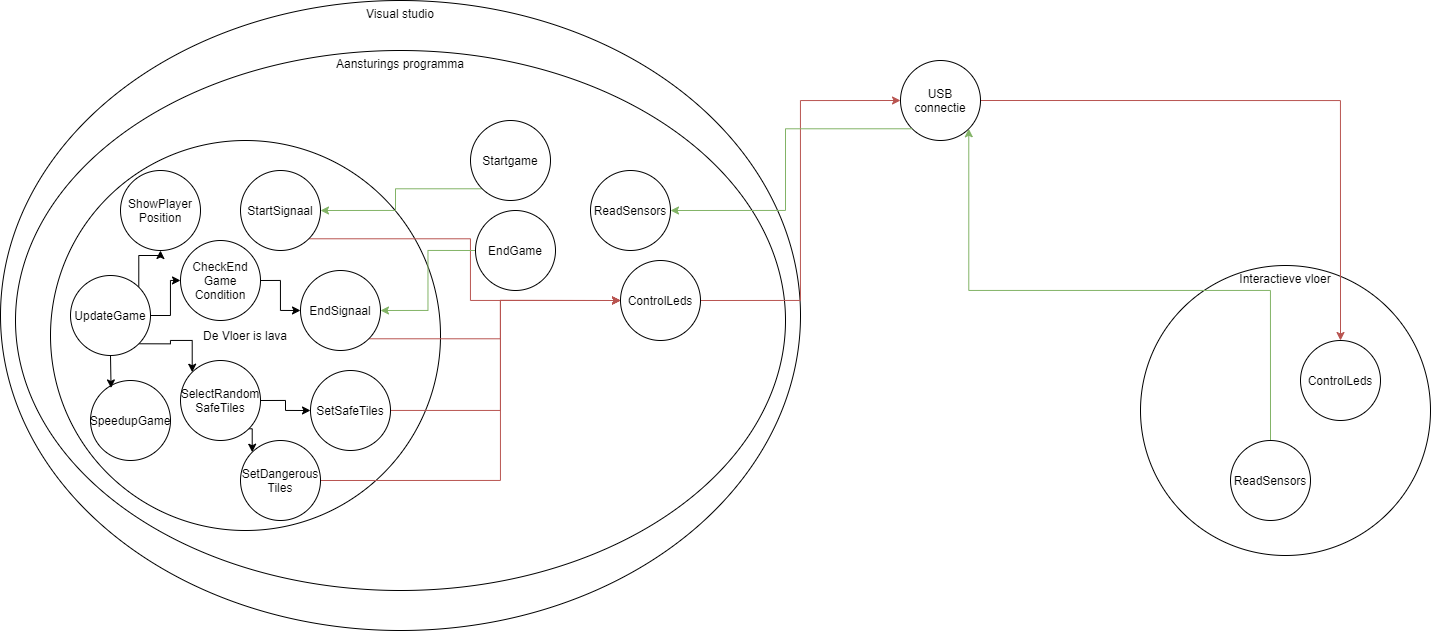

The diagram above was exported from draw.io. Its source (the exported page's mxGraphModel, read from the mxfile embedded in the PNG):
<mxGraphModel dx="2523" dy="839" grid="1" gridSize="10" guides="1" tooltips="1" connect="1" arrows="1" fold="1" page="1" pageScale="1" pageWidth="850" pageHeight="1100" math="0" shadow="0">
  <root>
    <mxCell id="0" />
    <mxCell id="1" parent="0" />
    <mxCell id="3kt1WEmitfQ2fx1wcErO-4" value="Interactieve vloer" style="ellipse;whiteSpace=wrap;html=1;aspect=fixed;verticalAlign=top;" vertex="1" parent="1">
      <mxGeometry x="1050" y="475" width="290" height="290" as="geometry" />
    </mxCell>
    <mxCell id="3kt1WEmitfQ2fx1wcErO-5" value="ControlLeds" style="ellipse;whiteSpace=wrap;html=1;aspect=fixed;" vertex="1" parent="1">
      <mxGeometry x="1210" y="550" width="80" height="80" as="geometry" />
    </mxCell>
    <mxCell id="3kt1WEmitfQ2fx1wcErO-29" style="edgeStyle=orthogonalEdgeStyle;rounded=0;orthogonalLoop=1;jettySize=auto;html=1;exitX=0.5;exitY=0;exitDx=0;exitDy=0;entryX=1;entryY=1;entryDx=0;entryDy=0;fillColor=#d5e8d4;strokeColor=#82b366;" edge="1" parent="1" source="3kt1WEmitfQ2fx1wcErO-6" target="3kt1WEmitfQ2fx1wcErO-7">
      <mxGeometry relative="1" as="geometry" />
    </mxCell>
    <mxCell id="3kt1WEmitfQ2fx1wcErO-6" value="ReadSensors" style="ellipse;whiteSpace=wrap;html=1;aspect=fixed;" vertex="1" parent="1">
      <mxGeometry x="1140" y="650" width="80" height="80" as="geometry" />
    </mxCell>
    <mxCell id="3kt1WEmitfQ2fx1wcErO-28" style="edgeStyle=orthogonalEdgeStyle;rounded=0;orthogonalLoop=1;jettySize=auto;html=1;exitX=1;exitY=0.5;exitDx=0;exitDy=0;entryX=0.5;entryY=0;entryDx=0;entryDy=0;fillColor=#f8cecc;strokeColor=#b85450;" edge="1" parent="1" source="3kt1WEmitfQ2fx1wcErO-7" target="3kt1WEmitfQ2fx1wcErO-5">
      <mxGeometry relative="1" as="geometry" />
    </mxCell>
    <mxCell id="3kt1WEmitfQ2fx1wcErO-7" value="USB connectie" style="ellipse;whiteSpace=wrap;html=1;aspect=fixed;" vertex="1" parent="1">
      <mxGeometry x="810" y="270" width="80" height="80" as="geometry" />
    </mxCell>
    <mxCell id="3kt1WEmitfQ2fx1wcErO-8" value="Visual studio" style="ellipse;whiteSpace=wrap;html=1;align=center;verticalAlign=top;" vertex="1" parent="1">
      <mxGeometry x="-90" y="210" width="800" height="630" as="geometry" />
    </mxCell>
    <mxCell id="3kt1WEmitfQ2fx1wcErO-9" value="Aansturings programma" style="ellipse;whiteSpace=wrap;html=1;align=center;verticalAlign=top;" vertex="1" parent="1">
      <mxGeometry x="-75" y="260" width="770" height="540" as="geometry" />
    </mxCell>
    <mxCell id="3kt1WEmitfQ2fx1wcErO-3" value="De Vloer is lava" style="ellipse;whiteSpace=wrap;html=1;aspect=fixed;verticalAlign=middle;" vertex="1" parent="1">
      <mxGeometry x="-40" y="350" width="390" height="390" as="geometry" />
    </mxCell>
    <mxCell id="3kt1WEmitfQ2fx1wcErO-37" style="edgeStyle=orthogonalEdgeStyle;rounded=0;orthogonalLoop=1;jettySize=auto;html=1;exitX=1;exitY=1;exitDx=0;exitDy=0;entryX=0;entryY=0.5;entryDx=0;entryDy=0;fillColor=#f8cecc;strokeColor=#b85450;" edge="1" parent="1" source="3kt1WEmitfQ2fx1wcErO-11" target="3kt1WEmitfQ2fx1wcErO-22">
      <mxGeometry relative="1" as="geometry" />
    </mxCell>
    <mxCell id="3kt1WEmitfQ2fx1wcErO-11" value="StartSignaal" style="ellipse;whiteSpace=wrap;html=1;aspect=fixed;align=center;" vertex="1" parent="1">
      <mxGeometry x="150" y="380" width="80" height="80" as="geometry" />
    </mxCell>
    <mxCell id="3kt1WEmitfQ2fx1wcErO-36" style="edgeStyle=orthogonalEdgeStyle;rounded=0;orthogonalLoop=1;jettySize=auto;html=1;exitX=1;exitY=1;exitDx=0;exitDy=0;entryX=0;entryY=0.5;entryDx=0;entryDy=0;fillColor=#f8cecc;strokeColor=#b85450;" edge="1" parent="1" source="3kt1WEmitfQ2fx1wcErO-12" target="3kt1WEmitfQ2fx1wcErO-22">
      <mxGeometry relative="1" as="geometry">
        <Array as="points">
          <mxPoint x="410" y="548" />
          <mxPoint x="410" y="510" />
        </Array>
      </mxGeometry>
    </mxCell>
    <mxCell id="3kt1WEmitfQ2fx1wcErO-12" value="EndSignaal" style="ellipse;whiteSpace=wrap;html=1;aspect=fixed;align=center;" vertex="1" parent="1">
      <mxGeometry x="210" y="480" width="80" height="80" as="geometry" />
    </mxCell>
    <mxCell id="3kt1WEmitfQ2fx1wcErO-13" value="SpeedupGame" style="ellipse;whiteSpace=wrap;html=1;aspect=fixed;align=center;" vertex="1" parent="1">
      <mxGeometry y="590" width="80" height="80" as="geometry" />
    </mxCell>
    <mxCell id="3kt1WEmitfQ2fx1wcErO-14" value="ShowPlayer Position" style="ellipse;whiteSpace=wrap;html=1;aspect=fixed;align=center;" vertex="1" parent="1">
      <mxGeometry x="30" y="380" width="80" height="80" as="geometry" />
    </mxCell>
    <mxCell id="3kt1WEmitfQ2fx1wcErO-25" style="edgeStyle=orthogonalEdgeStyle;rounded=0;orthogonalLoop=1;jettySize=auto;html=1;entryX=0;entryY=0.5;entryDx=0;entryDy=0;fillColor=#f8cecc;strokeColor=#b85450;" edge="1" parent="1" source="3kt1WEmitfQ2fx1wcErO-15" target="3kt1WEmitfQ2fx1wcErO-22">
      <mxGeometry relative="1" as="geometry">
        <Array as="points">
          <mxPoint x="410" y="620" />
          <mxPoint x="410" y="510" />
        </Array>
      </mxGeometry>
    </mxCell>
    <mxCell id="3kt1WEmitfQ2fx1wcErO-15" value="SetSafeTiles" style="ellipse;whiteSpace=wrap;html=1;aspect=fixed;align=center;" vertex="1" parent="1">
      <mxGeometry x="220" y="580" width="80" height="80" as="geometry" />
    </mxCell>
    <mxCell id="3kt1WEmitfQ2fx1wcErO-38" style="edgeStyle=orthogonalEdgeStyle;rounded=0;orthogonalLoop=1;jettySize=auto;html=1;exitX=1;exitY=0.5;exitDx=0;exitDy=0;entryX=0;entryY=0.5;entryDx=0;entryDy=0;fillColor=#f8cecc;strokeColor=#b85450;" edge="1" parent="1" source="3kt1WEmitfQ2fx1wcErO-16" target="3kt1WEmitfQ2fx1wcErO-22">
      <mxGeometry relative="1" as="geometry">
        <Array as="points">
          <mxPoint x="410" y="690" />
          <mxPoint x="410" y="510" />
        </Array>
      </mxGeometry>
    </mxCell>
    <mxCell id="3kt1WEmitfQ2fx1wcErO-16" value="SetDangerous Tiles" style="ellipse;whiteSpace=wrap;html=1;aspect=fixed;align=center;" vertex="1" parent="1">
      <mxGeometry x="150" y="650" width="80" height="80" as="geometry" />
    </mxCell>
    <mxCell id="3kt1WEmitfQ2fx1wcErO-18" style="edgeStyle=orthogonalEdgeStyle;rounded=0;orthogonalLoop=1;jettySize=auto;html=1;exitX=1;exitY=0.5;exitDx=0;exitDy=0;entryX=0;entryY=0.5;entryDx=0;entryDy=0;" edge="1" parent="1" source="3kt1WEmitfQ2fx1wcErO-17" target="3kt1WEmitfQ2fx1wcErO-15">
      <mxGeometry relative="1" as="geometry" />
    </mxCell>
    <mxCell id="3kt1WEmitfQ2fx1wcErO-19" style="edgeStyle=orthogonalEdgeStyle;rounded=0;orthogonalLoop=1;jettySize=auto;html=1;exitX=1;exitY=1;exitDx=0;exitDy=0;entryX=0;entryY=0;entryDx=0;entryDy=0;" edge="1" parent="1" source="3kt1WEmitfQ2fx1wcErO-17" target="3kt1WEmitfQ2fx1wcErO-16">
      <mxGeometry relative="1" as="geometry" />
    </mxCell>
    <mxCell id="3kt1WEmitfQ2fx1wcErO-17" value="SelectRandom SafeTiles" style="ellipse;whiteSpace=wrap;html=1;aspect=fixed;align=center;" vertex="1" parent="1">
      <mxGeometry x="90" y="570" width="80" height="80" as="geometry" />
    </mxCell>
    <mxCell id="3kt1WEmitfQ2fx1wcErO-31" style="edgeStyle=orthogonalEdgeStyle;rounded=0;orthogonalLoop=1;jettySize=auto;html=1;exitX=1;exitY=1;exitDx=0;exitDy=0;entryX=0;entryY=0;entryDx=0;entryDy=0;" edge="1" parent="1" source="3kt1WEmitfQ2fx1wcErO-20" target="3kt1WEmitfQ2fx1wcErO-17">
      <mxGeometry relative="1" as="geometry" />
    </mxCell>
    <mxCell id="3kt1WEmitfQ2fx1wcErO-32" style="edgeStyle=orthogonalEdgeStyle;rounded=0;orthogonalLoop=1;jettySize=auto;html=1;exitX=0.5;exitY=1;exitDx=0;exitDy=0;entryX=0.257;entryY=0.093;entryDx=0;entryDy=0;entryPerimeter=0;" edge="1" parent="1" source="3kt1WEmitfQ2fx1wcErO-20" target="3kt1WEmitfQ2fx1wcErO-13">
      <mxGeometry relative="1" as="geometry" />
    </mxCell>
    <mxCell id="3kt1WEmitfQ2fx1wcErO-33" style="edgeStyle=orthogonalEdgeStyle;rounded=0;orthogonalLoop=1;jettySize=auto;html=1;exitX=1;exitY=0;exitDx=0;exitDy=0;entryX=0.5;entryY=1;entryDx=0;entryDy=0;" edge="1" parent="1" source="3kt1WEmitfQ2fx1wcErO-20" target="3kt1WEmitfQ2fx1wcErO-14">
      <mxGeometry relative="1" as="geometry" />
    </mxCell>
    <mxCell id="3kt1WEmitfQ2fx1wcErO-40" style="edgeStyle=orthogonalEdgeStyle;rounded=0;orthogonalLoop=1;jettySize=auto;html=1;exitX=1;exitY=0.5;exitDx=0;exitDy=0;entryX=0;entryY=0.5;entryDx=0;entryDy=0;" edge="1" parent="1" source="3kt1WEmitfQ2fx1wcErO-20" target="3kt1WEmitfQ2fx1wcErO-39">
      <mxGeometry relative="1" as="geometry" />
    </mxCell>
    <mxCell id="3kt1WEmitfQ2fx1wcErO-20" value="UpdateGame" style="ellipse;whiteSpace=wrap;html=1;aspect=fixed;align=center;" vertex="1" parent="1">
      <mxGeometry x="-20" y="485" width="80" height="80" as="geometry" />
    </mxCell>
    <mxCell id="3kt1WEmitfQ2fx1wcErO-21" value="ReadSensors" style="ellipse;whiteSpace=wrap;html=1;aspect=fixed;align=center;" vertex="1" parent="1">
      <mxGeometry x="500" y="380" width="80" height="80" as="geometry" />
    </mxCell>
    <mxCell id="3kt1WEmitfQ2fx1wcErO-26" style="edgeStyle=orthogonalEdgeStyle;rounded=0;orthogonalLoop=1;jettySize=auto;html=1;exitX=1;exitY=0.5;exitDx=0;exitDy=0;entryX=0;entryY=0.5;entryDx=0;entryDy=0;fillColor=#f8cecc;strokeColor=#b85450;" edge="1" parent="1" source="3kt1WEmitfQ2fx1wcErO-22" target="3kt1WEmitfQ2fx1wcErO-7">
      <mxGeometry relative="1" as="geometry" />
    </mxCell>
    <mxCell id="3kt1WEmitfQ2fx1wcErO-22" value="ControlLeds" style="ellipse;whiteSpace=wrap;html=1;aspect=fixed;align=center;" vertex="1" parent="1">
      <mxGeometry x="530" y="470" width="80" height="80" as="geometry" />
    </mxCell>
    <mxCell id="3kt1WEmitfQ2fx1wcErO-34" style="edgeStyle=orthogonalEdgeStyle;rounded=0;orthogonalLoop=1;jettySize=auto;html=1;exitX=0;exitY=1;exitDx=0;exitDy=0;entryX=1;entryY=0.5;entryDx=0;entryDy=0;fillColor=#d5e8d4;strokeColor=#82b366;" edge="1" parent="1" source="3kt1WEmitfQ2fx1wcErO-23" target="3kt1WEmitfQ2fx1wcErO-11">
      <mxGeometry relative="1" as="geometry" />
    </mxCell>
    <mxCell id="3kt1WEmitfQ2fx1wcErO-23" value="Startgame" style="ellipse;whiteSpace=wrap;html=1;aspect=fixed;align=center;" vertex="1" parent="1">
      <mxGeometry x="380" y="330" width="80" height="80" as="geometry" />
    </mxCell>
    <mxCell id="3kt1WEmitfQ2fx1wcErO-35" style="edgeStyle=orthogonalEdgeStyle;rounded=0;orthogonalLoop=1;jettySize=auto;html=1;exitX=0;exitY=0.5;exitDx=0;exitDy=0;entryX=1;entryY=0.5;entryDx=0;entryDy=0;fillColor=#d5e8d4;strokeColor=#82b366;" edge="1" parent="1" source="3kt1WEmitfQ2fx1wcErO-24" target="3kt1WEmitfQ2fx1wcErO-12">
      <mxGeometry relative="1" as="geometry" />
    </mxCell>
    <mxCell id="3kt1WEmitfQ2fx1wcErO-24" value="EndGame" style="ellipse;whiteSpace=wrap;html=1;aspect=fixed;align=center;" vertex="1" parent="1">
      <mxGeometry x="385" y="420" width="80" height="80" as="geometry" />
    </mxCell>
    <mxCell id="3kt1WEmitfQ2fx1wcErO-30" style="edgeStyle=orthogonalEdgeStyle;rounded=0;orthogonalLoop=1;jettySize=auto;html=1;exitX=0;exitY=1;exitDx=0;exitDy=0;entryX=1;entryY=0.5;entryDx=0;entryDy=0;fillColor=#d5e8d4;strokeColor=#82b366;" edge="1" parent="1" source="3kt1WEmitfQ2fx1wcErO-7" target="3kt1WEmitfQ2fx1wcErO-21">
      <mxGeometry relative="1" as="geometry" />
    </mxCell>
    <mxCell id="3kt1WEmitfQ2fx1wcErO-41" style="edgeStyle=orthogonalEdgeStyle;rounded=0;orthogonalLoop=1;jettySize=auto;html=1;exitX=1;exitY=0.5;exitDx=0;exitDy=0;entryX=0;entryY=0.5;entryDx=0;entryDy=0;" edge="1" parent="1" source="3kt1WEmitfQ2fx1wcErO-39" target="3kt1WEmitfQ2fx1wcErO-12">
      <mxGeometry relative="1" as="geometry" />
    </mxCell>
    <mxCell id="3kt1WEmitfQ2fx1wcErO-39" value="CheckEnd Game Condition" style="ellipse;whiteSpace=wrap;html=1;aspect=fixed;align=center;" vertex="1" parent="1">
      <mxGeometry x="90" y="450" width="80" height="80" as="geometry" />
    </mxCell>
  </root>
</mxGraphModel>